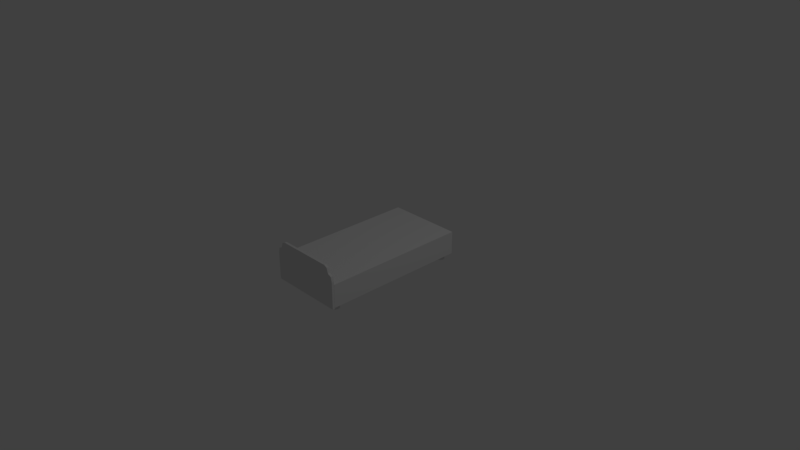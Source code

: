 # Source: Bett_normal.blend  (saved by Blender 2.79.0; exported with 4.5.12 LTS)
import bpy
from mathutils import Matrix  # noqa: F401  (used for matrix-valued properties, if any)

bpy.ops.wm.read_factory_settings(use_empty=True)
scene = bpy.context.scene
scene.name = 'Scene'

# ---- collections
col_collection_1 = bpy.data.collections.new('Collection 1'); scene.collection.children.link(col_collection_1)

# ---- materials (node trees are filled in below, after node groups)
mat_material = bpy.data.materials.new('Material')
mat_material.alpha_threshold = 0.0
mat_material.use_transparent_shadow = False
mat_material.roughness = 0.5
mat_material.line_color = (0.0, 0.0, 0.0, 1.0)

# ---- material node trees

# ---- world
world_world = bpy.data.worlds.new('World'); scene.world = world_world
world_world.color = (0.05088, 0.05088, 0.05088)
world_world.use_sun_shadow = False
world_world.sun_shadow_jitter_overblur = 0.0
world_world.cycles.sampling_method = 'MANUAL'

# ---- cameras
cam_camera = bpy.data.cameras.new('Camera')
cam_camera.clip_end = 100.0
cam_camera.lens = 35.0
cam_camera.sensor_width = 32.0
cam_camera.sensor_height = 18.0
cam_camera.ortho_scale = 7.314
cam_camera.dof.focus_distance = 0.0
cam_camera.dof.aperture_fstop = 128.0

# ---- lights
light_lamp = bpy.data.lights.new('Lamp', 'POINT')
light_lamp.transmission_factor = 0.0
light_lamp.cutoff_distance = 30.0
light_lamp.energy = 100.0
light_lamp.shadow_buffer_clip_start = 1.001
light_lamp.shadow_soft_size = 0.1
light_lamp.shadow_maximum_resolution = 0.006
light_lamp.use_absolute_resolution = True

# ---- meshes
me_cube = bpy.data.meshes.new('Cube')
me_cube.from_pydata([(-0.8431, 0.8509, -0.9665), (-0.9038, 0.8812, -1.589), (-0.9038, 0.8812, -0.9665), (-0.9123, 0.9027, -1.589), (-0.9123, 0.9027, -0.9665), (-0.9038, 0.9241, -1.589), (-0.9038, 0.9241, -0.9665), (-0.7572, 0.9545, -1.589), (-0.7378, 0.9493, -1.589), (-0.6965, 0.9241, -0.9665), (-0.6901, 0.8917, -1.589), (-0.7208, 0.863, -0.9665), (-0.7783, 0.8477, -1.589), (-0.8625, 0.856, -0.9665), (-0.8795, 0.9423, -1.589), (-0.8625, 0.9493, -1.589), (-0.8431, 0.9545, -1.589), (-0.7208, 0.863, -1.589), (-0.7572, 0.8509, -0.9665), (-0.7783, 0.9577, -1.589), (-0.7069, 0.9338, -1.589), (-0.7069, 0.9338, -0.9665), (-0.6901, 0.9136, -1.589), (-0.6965, 0.8812, -0.9665), (-0.7378, 0.856, -0.9665), (-0.8795, 0.863, -0.9665), (-0.9102, 0.8917, -0.9665), (-0.9102, 0.9136, -1.589), (-0.9102, 0.9136, -0.9665), (-0.8934, 0.9338, -0.9665), (-0.8795, 0.9423, -0.9665), (-0.8625, 0.9493, -0.9665), (-0.688, 0.9027, -1.589), (-0.6901, 0.8917, -0.9665), (-0.7783, 0.8477, -0.9665), (-0.822, 0.8477, -1.589), (-0.822, 0.8477, -0.9665), (-0.8795, 0.863, -1.589), (-0.8934, 0.8715, -0.9665), (-0.9102, 0.8917, -1.589), (-0.8934, 0.9338, -1.589), (-0.7208, 0.9423, -1.589), (-0.6965, 0.8812, -1.589), (-0.8002, 0.8466, -1.589), (-0.8002, 0.8466, -0.9665), (-0.8431, 0.8509, -1.589), (-0.8625, 0.856, -1.589), (-0.8934, 0.8715, -1.589), (-0.822, 0.9577, -1.589), (-0.6965, 0.9241, -1.589), (-0.7069, 0.8715, -1.589), (-0.7069, 0.8715, -0.9665), (-0.8431, 0.9545, -0.9665), (-0.822, 0.9577, -0.9665), (-0.8002, 0.9588, -1.589), (-0.8002, 0.9588, -0.9665), (-0.7783, 0.9577, -0.9665), (-0.7572, 0.9545, -0.9665), (-0.7378, 0.9493, -0.9665), (-0.7208, 0.9423, -0.9665), (-0.6901, 0.9136, -0.9665), (-0.688, 0.9027, -0.9665), (-0.7378, 0.856, -1.589), (-0.7572, 0.8509, -1.589), (-1.042, -1.0, -1.051), (-1.042, -1.0, 1.051), (-1.042, 1.0, -1.051), (-1.042, 1.0, 1.051), (-1.028, -1.001, 1.336), (-1.028, -1.033, 1.336), (-1.028, -1.033, -1.128), (-1.028, -1.001, -1.128), (-1.028, -1.033, 0.104), (-1.028, -1.001, 0.104), (-0.9969, -1.033, 1.803), (-0.9969, -1.001, 1.803), (-1.028, -1.033, 0.7201), (-1.028, -1.001, 0.7201), (-1.028, -1.001, -0.5122), (-1.028, -1.033, -0.5122), (-0.5138, -1.001, 1.336), (-0.5138, -1.033, 1.336), (-0.5138, -1.001, -1.128), (-0.5138, -1.033, -1.128), (-0.5138, -1.033, 2.569), (-0.5138, -1.001, 2.569), (-0.5138, -1.033, 0.104), (-0.5138, -1.001, 0.104), (-0.5138, -1.001, 1.952), (-0.5138, -1.033, 1.952), (-0.5138, -1.033, 0.7201), (-0.5138, -1.001, 0.7201), (-0.5138, -1.001, -0.5122), (-0.5138, -1.033, -0.5122), (-0.7708, -1.033, 1.336), (-0.7708, -1.001, -1.128), (-0.7708, -1.033, 2.569), (-0.7708, -1.033, 0.104), (-0.7708, -1.033, 1.952), (-0.7708, -1.033, 0.7201), (-0.7708, -1.033, -0.5122), (-0.7708, -1.001, 1.336), (-0.7708, -1.033, -1.128), (-0.7708, -1.001, 2.569), (-0.7708, -1.001, 0.104), (-0.7708, -1.001, 1.952), (-0.7708, -1.001, 0.7201), (-0.7708, -1.001, -0.5122), (-0.2569, -1.001, 1.336), (-0.2569, -1.033, -1.128), (-0.2569, -1.001, 2.569), (-0.2569, -1.001, 0.104), (-0.2569, -1.001, 1.952), (-0.2569, -1.001, 0.7201), (-0.2569, -1.001, -0.5122), (-0.2569, -1.033, 1.336), (-0.2569, -1.001, -1.128), (-0.2569, -1.033, 2.569), (-0.2569, -1.033, 0.104), (-0.2569, -1.033, 1.952), (-0.2569, -1.033, 0.7201), (-0.2569, -1.033, -0.5122), (-0.6423, -1.001, 1.336), (-0.6423, -1.033, -1.128), (-0.6423, -1.001, 2.569), (-0.6423, -1.001, 0.104), (-0.6423, -1.001, 1.952), (-0.6423, -1.001, 0.7201), (-0.6423, -1.001, -0.5122), (-0.6423, -1.033, 1.336), (-0.6423, -1.001, -1.128), (-0.6423, -1.033, 2.569), (-0.6423, -1.033, 0.104), (-0.6423, -1.033, 1.952), (-0.6423, -1.033, 0.7201), (-0.6423, -1.033, -0.5122), (-0.3854, -1.033, 1.336), (-0.3854, -1.001, -1.128), (-0.3854, -1.033, 2.569), (-0.3854, -1.033, 0.104), (-0.3854, -1.033, 1.952), (-0.3854, -1.033, 0.7201), (-0.3854, -1.033, -0.5122), (-0.3854, -1.001, 1.336), (-0.3854, -1.033, -1.128), (-0.3854, -1.001, 2.569), (-0.3854, -1.001, 0.104), (-0.3854, -1.001, 1.952), (-0.3854, -1.001, 0.7201), (-0.3854, -1.001, -0.5122), (-0.1285, -1.001, 1.336), (-0.1285, -1.033, -1.128), (-0.1285, -1.001, 2.569), (-0.1285, -1.001, 0.104), (-0.1285, -1.001, 1.952), (-0.1285, -1.001, 0.7201), (-0.1285, -1.001, -0.5122), (-0.1285, -1.033, 1.336), (-0.1285, -1.001, -1.128), (-0.1285, -1.033, 2.569), (-0.1285, -1.033, 0.104), (-0.1285, -1.033, 1.952), (-0.1285, -1.033, 0.7201), (-0.1285, -1.033, -0.5122), (-0.8992, -1.033, 1.336), (-0.8992, -1.001, -1.128), (-0.8568, -1.033, 2.427), (-0.8992, -1.033, 0.104), (-0.8992, -1.033, 1.952), (-0.8992, -1.033, 0.7201), (-0.8992, -1.033, -0.5122), (-0.8992, -1.001, 1.336), (-0.8992, -1.033, -1.128), (-0.8568, -1.001, 2.427), (-0.8992, -1.001, 0.104), (-0.8992, -1.001, 1.952), (-0.8992, -1.001, 0.7201), (-0.8992, -1.001, -0.5122), (-0.8779, -0.8715, -0.9665), (-0.8968, -0.9027, -1.589), (-0.8065, -0.9577, -1.589), (-0.8065, -0.9577, -0.9665), (-0.7846, -0.9588, -1.589), (-0.7223, -0.9493, -1.589), (-0.7223, -0.9493, -0.9665), (-0.6724, -0.9027, -0.9665), (0.822, -0.8476, -1.589), (0.9038, -0.8812, -1.589), (0.8934, -0.9338, -0.9665), (0.822, -0.9577, -0.9665), (0.8002, -0.9588, -0.9665), (0.6901, -0.9136, -1.589), (0.6901, -0.8917, -0.9665), (0.7783, -0.8476, -1.589), (0.822, 0.8477, -1.589), (0.822, 0.8477, -0.9665), (0.8431, 0.8509, -1.589), (0.8625, 0.856, -1.589), (0.8795, 0.863, -0.9665), (0.8934, 0.8715, -1.589), (0.9123, 0.9027, -0.9665), (0.8431, 0.9545, -1.589), (0.7783, -0.9577, -0.9665), (0.7572, -0.9545, -1.589), (0.7208, -0.863, -1.589), (-0.847, -0.856, -0.9665), (-0.8779, -0.8715, -1.589), (-0.8883, -0.9241, -1.589), (-0.847, -0.9493, -0.9665), (-0.8276, -0.9545, -0.9665), (-0.7846, -0.9588, -0.9665), (-0.7223, -0.856, -1.589), (0.8002, 0.8466, -1.589), (0.8002, 0.8466, -0.9665), (0.9102, 0.9136, -1.589), (0.8934, 0.9338, -0.9665), (0.8431, 0.9545, -0.9665), (0.7783, 0.9577, -0.9665), (0.7572, 0.9545, -1.589), (0.8625, 0.9493, -0.9665), (0.822, 0.9577, -0.9665), (0.6901, 0.9136, -0.9665), (0.688, 0.9027, -0.9665), (0.6901, 0.8917, -0.9665), (-0.8883, -0.8812, -1.589), (-0.8947, -0.8917, -1.589), (-0.8883, -0.9241, -0.9665), (-0.7053, -0.9423, -0.9665), (-0.6914, -0.8715, -1.589), (0.8002, -0.8466, -1.589), (0.9102, -0.9136, -1.589), (0.9038, -0.9241, -1.589), (0.8934, -0.9338, -1.589), (0.7572, -0.9545, -0.9665), (0.7378, -0.9493, -0.9665), (0.7208, -0.9423, -0.9665), (0.7069, -0.9338, -0.9665), (0.6965, -0.8812, -0.9665), (0.7069, -0.8715, -0.9665), (0.7208, -0.863, -0.9665), (0.8795, 0.863, -1.589), (0.9038, 0.8812, -1.589), (0.9123, 0.9027, -1.589), (0.8795, 0.9423, -1.589), (0.822, 0.9577, -1.589), (0.8002, 0.9588, -1.589), (0.7572, 0.9545, -0.9665), (0.7378, 0.9493, -1.589), (0.7378, 0.9493, -0.9665), (0.7208, 0.9423, -1.589), (0.7069, 0.9338, -1.589), (0.6965, 0.8812, -1.589), (0.7069, 0.8715, -1.589), (0.7572, 0.8509, -1.589), (0.7783, 0.8477, -0.9665), (0.8002, -0.8466, -0.9665), (0.822, -0.8476, -0.9665), (0.8431, -0.8508, -1.589), (0.8795, -0.863, -0.9665), (0.8934, -0.8715, -0.9665), (0.9102, -0.9136, -0.9665), (0.9038, -0.9241, -0.9665), (0.8625, -0.9493, -1.589), (0.6965, -0.9241, -1.589), (0.7069, -0.8715, -1.589), (0.7378, -0.856, -0.9665), (0.7572, -0.8508, -0.9665), (0.7783, -0.8476, -0.9665), (-0.7627, -0.9577, -1.589), (-0.7417, -0.9545, -1.589), (-0.7417, -0.9545, -0.9665), (-0.7053, -0.9423, -1.589), (-0.681, -0.8812, -1.589), (-0.681, -0.8812, -0.9665), (0.8431, -0.8508, -0.9665), (0.8625, -0.856, -1.589), (0.8625, -0.856, -0.9665), (0.8934, -0.8715, -1.589), (0.9123, -0.9027, -0.9665), (0.8795, -0.9423, -0.9665), (0.8625, -0.9493, -0.9665), (0.8431, -0.9545, -0.9665), (0.7783, -0.9577, -1.589), (0.7069, -0.9338, -1.589), (0.7378, -0.856, -1.589), (0.7572, -0.8508, -1.589), (-0.7846, -0.8466, -1.589), (-0.8065, -0.8476, -0.9665), (-0.8276, -0.8508, -0.9665), (-0.864, -0.863, -0.9665), (-0.8947, -0.9136, -1.589), (-0.8779, -0.9338, -0.9665), (-0.681, -0.9241, -1.589), (-0.6746, -0.9136, -1.589), (-0.6914, -0.8715, -0.9665), (-0.7053, -0.863, -1.589), (-0.7053, -0.863, -0.9665), (-0.7223, -0.856, -0.9665), (-0.7417, -0.8508, -0.9665), (0.8431, 0.8509, -0.9665), (0.9038, 0.9241, -0.9665), (0.8934, 0.9338, -1.589), (0.7783, 0.9577, -1.589), (0.688, 0.9027, -1.589), (-0.8065, -0.8476, -1.589), (-0.8779, -0.9338, -1.589), (-0.6746, -0.8917, -0.9665), (-0.7417, -0.8508, -1.589), (0.9038, -0.8812, -0.9665), (0.9102, -0.8917, -1.589), (0.9102, -0.8917, -0.9665), (0.8795, -0.9423, -1.589), (0.8431, -0.9545, -1.589), (0.7208, -0.9423, -1.589), (0.688, -0.9027, -1.589), (0.8625, 0.856, -0.9665), (0.9038, 0.8812, -0.9665), (0.9102, 0.8917, -0.9665), (0.8625, 0.9493, -1.589), (0.7208, 0.9423, -0.9665), (0.6965, 0.9241, -0.9665), (0.7208, 0.863, -0.9665), (0.8934, 0.8715, -0.9665), (0.9102, 0.8917, -1.589), (0.9102, 0.9136, -0.9665), (0.8795, 0.9423, -0.9665), (0.8002, 0.9588, -0.9665), (0.6965, 0.8812, -0.9665), (0.7069, 0.8715, -0.9665), (0.7378, 0.856, -1.589), (0.7378, 0.856, -0.9665), (0.7572, 0.8509, -0.9665), (0.7783, 0.8477, -1.589), (0.9123, -0.9027, -1.589), (0.822, -0.9577, -1.589), (0.7378, -0.9493, -1.589), (-0.847, -0.856, -1.589), (-0.8947, -0.9136, -0.9665), (-0.864, -0.9423, -1.589), (-0.847, -0.9493, -1.589), (-0.8276, -0.9545, -1.589), (-0.7627, -0.9577, -0.9665), (-0.6914, -0.9338, -1.589), (-0.681, -0.9241, -0.9665), (-0.6746, -0.9136, -0.9665), (0.9038, 0.9241, -1.589), (0.7069, 0.9338, -0.9665), (0.6965, 0.9241, -1.589), (0.6901, 0.9136, -1.589), (0.6901, 0.8917, -1.589), (0.7208, 0.863, -1.589), (-0.7846, -0.8466, -0.9665), (-0.8276, -0.8508, -1.589), (-0.864, -0.863, -1.589), (-0.8883, -0.8812, -0.9665), (-0.8947, -0.8917, -0.9665), (-0.8968, -0.9027, -0.9665), (-0.864, -0.9423, -0.9665), (-0.6914, -0.9338, -0.9665), (-0.6724, -0.9027, -1.589), (-0.6746, -0.8917, -1.589), (-0.7627, -0.8476, -1.589), (-0.7627, -0.8476, -0.9665), (0.8795, -0.863, -1.589), (0.8002, -0.9588, -1.589), (0.6965, -0.9241, -0.9665), (0.6901, -0.9136, -0.9665), (0.688, -0.9027, -0.9665), (0.6901, -0.8917, -1.589), (0.6965, -0.8812, -1.589), (1.029, -1.0, -1.051), (1.029, -1.0, 1.051), (1.029, 1.0, -1.051), (1.029, 1.0, 1.051), (0.0, -1.001, 2.569), (0.0, -1.033, 2.569), (0.0, -1.033, 1.336), (0.0, -1.001, 1.336), (1.028, -1.001, 1.336), (1.028, -1.033, 1.336), (1.028, -1.033, -1.128), (1.028, -1.001, -1.128), (0.0, -1.033, -1.128), (0.0, -1.001, -1.128), (1.028, -1.033, 0.104), (1.028, -1.001, 0.104), (0.0, -1.001, 0.104), (0.0, -1.033, 0.104), (0.9969, -1.033, 1.803), (0.0, -1.033, 1.952), (0.0, -1.001, 1.952), (0.9969, -1.001, 1.803), (1.028, -1.033, 0.7201), (1.028, -1.001, 0.7201), (0.0, -1.001, 0.7201), (0.0, -1.033, 0.7201), (1.028, -1.001, -0.5122), (0.0, -1.001, -0.5122), (0.0, -1.033, -0.5122), (1.028, -1.033, -0.5122), (0.5138, -1.001, 1.336), (0.5138, -1.033, 1.336), (0.5138, -1.001, -1.128), (0.5138, -1.033, -1.128), (0.5138, -1.033, 2.569), (0.5138, -1.001, 2.569), (0.5138, -1.033, 0.104), (0.5138, -1.001, 0.104), (0.5138, -1.001, 1.952), (0.5138, -1.033, 1.952), (0.5138, -1.033, 0.7201), (0.5138, -1.001, 0.7201), (0.5138, -1.001, -0.5122), (0.5138, -1.033, -0.5122), (0.7708, -1.033, 1.336), (0.7708, -1.001, -1.128), (0.7708, -1.033, 2.569), (0.7708, -1.033, 0.104), (0.7708, -1.033, 1.952), (0.7708, -1.033, 0.7201), (0.7708, -1.033, -0.5122), (0.7708, -1.001, 1.336), (0.7708, -1.033, -1.128), (0.7708, -1.001, 2.569), (0.7708, -1.001, 0.104), (0.7708, -1.001, 1.952), (0.7708, -1.001, 0.7201), (0.7708, -1.001, -0.5122), (0.2569, -1.001, 1.336), (0.2569, -1.033, -1.128), (0.2569, -1.001, 2.569), (0.2569, -1.001, 0.104), (0.2569, -1.001, 1.952), (0.2569, -1.001, 0.7201), (0.2569, -1.001, -0.5122), (0.2569, -1.033, 1.336), (0.2569, -1.001, -1.128), (0.2569, -1.033, 2.569), (0.2569, -1.033, 0.104), (0.2569, -1.033, 1.952), (0.2569, -1.033, 0.7201), (0.2569, -1.033, -0.5122), (0.6423, -1.001, 1.336), (0.6423, -1.033, -1.128), (0.6423, -1.001, 2.569), (0.6423, -1.001, 0.104), (0.6423, -1.001, 1.952), (0.6423, -1.001, 0.7201), (0.6423, -1.001, -0.5122), (0.6423, -1.033, 1.336), (0.6423, -1.001, -1.128), (0.6423, -1.033, 2.569), (0.6423, -1.033, 0.104), (0.6423, -1.033, 1.952), (0.6423, -1.033, 0.7201), (0.6423, -1.033, -0.5122), (0.3854, -1.033, 1.336), (0.3854, -1.001, -1.128), (0.3854, -1.033, 2.569), (0.3854, -1.033, 0.104), (0.3854, -1.033, 1.952), (0.3854, -1.033, 0.7201), (0.3854, -1.033, -0.5122), (0.3854, -1.001, 1.336), (0.3854, -1.033, -1.128), (0.3854, -1.001, 2.569), (0.3854, -1.001, 0.104), (0.3854, -1.001, 1.952), (0.3854, -1.001, 0.7201), (0.3854, -1.001, -0.5122), (0.1285, -1.001, 1.336), (0.1285, -1.033, -1.128), (0.1285, -1.001, 2.569), (0.1285, -1.001, 0.104), (0.1285, -1.001, 1.952), (0.1285, -1.001, 0.7201), (0.1285, -1.001, -0.5122), (0.1285, -1.033, 1.336), (0.1285, -1.001, -1.128), (0.1285, -1.033, 2.569), (0.1285, -1.033, 0.104), (0.1285, -1.033, 1.952), (0.1285, -1.033, 0.7201), (0.1285, -1.033, -0.5122), (0.8992, -1.033, 1.336), (0.8992, -1.001, -1.128), (0.8568, -1.033, 2.427), (0.8992, -1.033, 0.104), (0.8992, -1.033, 1.952), (0.8992, -1.033, 0.7201), (0.8992, -1.033, -0.5122), (0.8992, -1.001, 1.336), (0.8992, -1.033, -1.128), (0.8568, -1.001, 2.427), (0.8992, -1.001, 0.104), (0.8992, -1.001, 1.952), (0.8992, -1.001, 0.7201), (0.8992, -1.001, -0.5122)], [], [(43, 44, 36, 35), (35, 36, 0, 45), (45, 0, 13, 46), (46, 13, 25, 37), (37, 25, 38, 47), (47, 38, 2, 1), (1, 2, 26, 39), (39, 26, 4, 3), (3, 4, 28, 27), (27, 28, 6, 5), (5, 6, 29, 40), (40, 29, 30, 14), (14, 30, 31, 15), (15, 31, 52, 16), (16, 52, 53, 48), (48, 53, 55, 54), (54, 55, 56, 19), (19, 56, 57, 7), (7, 57, 58, 8), (8, 58, 59, 41), (41, 59, 21, 20), (20, 21, 9, 49), (49, 9, 60, 22), (22, 60, 61, 32), (32, 61, 33, 10), (10, 33, 23, 42), (42, 23, 51, 50), (50, 51, 11, 17), (17, 11, 24, 62), (62, 24, 18, 63), (36, 44, 34, 18, 24, 11, 51, 23, 33, 61, 60, 9, 21, 59, 58, 57, 56, 55, 53, 52, 31, 30, 29, 6, 28, 4, 26, 2, 38, 25, 13, 0), (63, 18, 34, 12), (12, 34, 44, 43), (43, 35, 45, 46, 37, 47, 1, 39, 3, 27, 5, 40, 14, 15, 16, 48, 54, 19, 7, 8, 41, 20, 49, 22, 32, 10, 42, 50, 17, 62, 63, 12), (159, 152, 110, 117), (391, 495, 488, 388), (64, 65, 67, 66), (76, 69, 68, 77), (155, 150, 377, 394), (169, 164, 69, 76), (158, 383, 382, 151), (154, 152, 374, 390), (173, 175, 168, 166), (170, 167, 72, 79), (156, 153, 386, 397), (79, 72, 73, 78), (69, 74, 75, 68), (150, 154, 390, 377), (164, 168, 74, 69), (167, 169, 76, 72), (153, 155, 394, 386), (72, 76, 77, 73), (70, 79, 78, 71), (158, 156, 397, 383), (172, 170, 79, 70), (144, 142, 93, 83), (130, 128, 92, 82), (125, 127, 91, 87), (139, 141, 90, 86), (136, 140, 89, 81), (122, 126, 88, 80), (128, 125, 87, 92), (142, 139, 86, 93), (126, 124, 85, 88), (130, 82, 83, 123), (141, 136, 81, 90), (127, 122, 80, 91), (140, 138, 84, 89), (176, 171, 101, 106), (165, 95, 102, 172), (175, 173, 103, 105), (177, 174, 104, 107), (171, 175, 105, 101), (174, 176, 106, 104), (165, 177, 107, 95), (123, 135, 100, 102), (132, 134, 99, 97), (129, 133, 98, 94), (135, 132, 97, 100), (134, 129, 94, 99), (133, 131, 96, 98), (161, 159, 117, 119), (162, 157, 115, 120), (163, 160, 118, 121), (157, 161, 119, 115), (160, 162, 120, 118), (151, 163, 121, 109), (137, 149, 114, 116), (146, 148, 113, 111), (143, 147, 112, 108), (149, 146, 111, 114), (147, 145, 110, 112), (137, 116, 109, 144), (148, 143, 108, 113), (89, 84, 131, 133), (90, 81, 129, 134), (93, 86, 132, 135), (81, 89, 133, 129), (86, 90, 134, 132), (83, 93, 135, 123), (106, 101, 122, 127), (95, 130, 123, 102), (105, 103, 124, 126), (107, 104, 125, 128), (101, 105, 126, 122), (104, 106, 127, 125), (95, 107, 128, 130), (91, 80, 143, 148), (82, 137, 144, 83), (88, 85, 145, 147), (92, 87, 146, 149), (80, 88, 147, 143), (87, 91, 148, 146), (82, 92, 149, 137), (119, 117, 138, 140), (120, 115, 136, 141), (121, 118, 139, 142), (115, 119, 140, 136), (118, 120, 141, 139), (109, 121, 142, 144), (382, 398, 163, 151), (387, 395, 162, 160), (376, 389, 161, 157), (398, 387, 160, 163), (395, 376, 157, 162), (389, 375, 159, 161), (116, 114, 156, 158), (111, 113, 155, 153), (108, 112, 154, 150), (114, 111, 153, 156), (112, 110, 152, 154), (116, 158, 151, 109), (113, 108, 150, 155), (71, 78, 177, 165), (73, 77, 176, 174), (68, 75, 175, 171), (78, 73, 174, 177), (75, 74, 168, 175), (71, 165, 172, 70), (77, 68, 171, 176), (102, 100, 170, 172), (97, 99, 169, 167), (94, 98, 168, 164), (100, 97, 167, 170), (99, 94, 164, 169), (98, 96, 166, 168), (286, 304, 287, 351), (304, 352, 288, 287), (352, 336, 205, 288), (336, 353, 289, 205), (353, 206, 178, 289), (206, 224, 354, 178), (224, 225, 355, 354), (225, 179, 356, 355), (179, 290, 337, 356), (290, 207, 226, 337), (207, 305, 291, 226), (305, 338, 357, 291), (338, 339, 208, 357), (339, 340, 209, 208), (340, 180, 181, 209), (180, 182, 210, 181), (182, 268, 341, 210), (268, 269, 270, 341), (269, 183, 184, 270), (183, 271, 227, 184), (271, 342, 358, 227), (342, 292, 343, 358), (292, 293, 344, 343), (293, 359, 185, 344), (359, 360, 306, 185), (360, 272, 273, 306), (272, 228, 294, 273), (228, 295, 296, 294), (295, 211, 297, 296), (211, 307, 298, 297), (287, 288, 205, 289, 178, 354, 355, 356, 337, 226, 291, 357, 208, 209, 181, 210, 341, 270, 184, 227, 358, 343, 344, 185, 306, 273, 294, 296, 297, 298, 362, 351), (307, 361, 362, 298), (361, 286, 351, 362), (286, 361, 307, 211, 295, 228, 272, 360, 359, 293, 292, 342, 271, 183, 269, 268, 182, 180, 340, 339, 338, 305, 207, 290, 179, 225, 224, 206, 353, 336, 352, 304), (229, 255, 256, 186), (186, 256, 274, 257), (257, 274, 276, 275), (275, 276, 258, 363), (363, 258, 259, 277), (277, 259, 308, 187), (187, 308, 310, 309), (309, 310, 278, 333), (333, 278, 260, 230), (230, 260, 261, 231), (231, 261, 188, 232), (232, 188, 279, 311), (311, 279, 280, 262), (262, 280, 281, 312), (312, 281, 189, 334), (334, 189, 190, 364), (364, 190, 202, 282), (282, 202, 233, 203), (203, 233, 234, 335), (335, 234, 235, 313), (313, 235, 236, 283), (283, 236, 365, 263), (263, 365, 366, 191), (191, 366, 367, 314), (314, 367, 192, 368), (368, 192, 237, 369), (369, 237, 238, 264), (264, 238, 239, 204), (204, 239, 265, 284), (284, 265, 266, 285), (256, 255, 267, 266, 265, 239, 238, 237, 192, 367, 366, 365, 236, 235, 234, 233, 202, 190, 189, 281, 280, 279, 188, 261, 260, 278, 310, 308, 259, 258, 276, 274), (285, 266, 267, 193), (193, 267, 255, 229), (229, 186, 257, 275, 363, 277, 187, 309, 333, 230, 231, 232, 311, 262, 312, 334, 364, 282, 203, 335, 313, 283, 263, 191, 314, 368, 369, 264, 204, 284, 285, 193), (212, 194, 195, 213), (194, 196, 299, 195), (196, 197, 315, 299), (197, 240, 198, 315), (240, 199, 322, 198), (199, 241, 316, 322), (241, 323, 317, 316), (323, 242, 200, 317), (242, 214, 324, 200), (214, 345, 300, 324), (345, 301, 215, 300), (301, 243, 325, 215), (243, 318, 219, 325), (318, 201, 216, 219), (201, 244, 220, 216), (244, 245, 326, 220), (245, 302, 217, 326), (302, 218, 246, 217), (218, 247, 248, 246), (247, 249, 319, 248), (249, 250, 346, 319), (250, 347, 320, 346), (347, 348, 221, 320), (348, 303, 222, 221), (303, 349, 223, 222), (349, 251, 327, 223), (251, 252, 328, 327), (252, 350, 321, 328), (350, 329, 330, 321), (329, 253, 331, 330), (195, 299, 315, 198, 322, 316, 317, 200, 324, 300, 215, 325, 219, 216, 220, 326, 217, 246, 248, 319, 346, 320, 221, 222, 223, 327, 328, 321, 330, 331, 254, 213), (253, 332, 254, 331), (332, 212, 213, 254), (212, 332, 253, 329, 350, 252, 251, 349, 303, 348, 347, 250, 249, 247, 218, 302, 245, 244, 201, 318, 243, 301, 345, 214, 242, 323, 241, 199, 240, 197, 196, 194), (416, 486, 493, 423), (375, 374, 152, 159), (173, 166, 96, 103), (131, 124, 103, 96), (124, 131, 84, 85), (138, 145, 85, 84), (145, 138, 117, 110), (370, 372, 373, 371), (372, 66, 67, 373), (64, 370, 371, 65), (372, 370, 64, 66), (67, 65, 371, 373), (374, 375, 479, 472), (392, 393, 378, 379), (475, 394, 377, 470), (479, 437, 430, 472), (489, 392, 379, 484), (478, 471, 382, 383), (474, 390, 374, 472), (493, 486, 488, 495), (490, 399, 384, 487), (430, 437, 458, 465), (476, 397, 386, 473), (399, 396, 385, 384), (379, 378, 391, 388), (470, 377, 390, 474), (484, 379, 388, 488), (458, 404, 405, 465), (487, 384, 392, 489), (405, 404, 451, 444), (473, 386, 394, 475), (384, 385, 393, 392), (380, 381, 396, 399), (478, 383, 397, 476), (451, 416, 423, 444), (492, 380, 399, 490), (464, 403, 413, 462), (450, 402, 412, 448), (445, 407, 411, 447), (459, 406, 410, 461), (456, 401, 409, 460), (442, 400, 408, 446), (448, 412, 407, 445), (462, 413, 406, 459), (446, 408, 405, 444), (450, 443, 403, 402), (461, 410, 401, 456), (447, 411, 400, 442), (460, 409, 404, 458), (496, 426, 421, 491), (485, 492, 422, 415), (495, 425, 423, 493), (497, 427, 424, 494), (491, 421, 425, 495), (494, 424, 426, 496), (485, 415, 427, 497), (443, 422, 420, 455), (452, 417, 419, 454), (449, 414, 418, 453), (455, 420, 417, 452), (454, 419, 414, 449), (453, 418, 416, 451), (481, 439, 437, 479), (482, 440, 435, 477), (483, 441, 438, 480), (477, 435, 439, 481), (480, 438, 440, 482), (471, 429, 441, 483), (457, 436, 434, 469), (466, 431, 433, 468), (463, 428, 432, 467), (469, 434, 431, 466), (467, 432, 430, 465), (457, 464, 429, 436), (468, 433, 428, 463), (409, 453, 451, 404), (410, 454, 449, 401), (413, 455, 452, 406), (401, 449, 453, 409), (406, 452, 454, 410), (403, 443, 455, 413), (426, 447, 442, 421), (415, 422, 443, 450), (425, 446, 444, 423), (427, 448, 445, 424), (421, 442, 446, 425), (424, 445, 447, 426), (415, 450, 448, 427), (411, 468, 463, 400), (402, 403, 464, 457), (408, 467, 465, 405), (412, 469, 466, 407), (400, 463, 467, 408), (407, 466, 468, 411), (402, 457, 469, 412), (439, 460, 458, 437), (440, 461, 456, 435), (441, 462, 459, 438), (435, 456, 460, 439), (438, 459, 461, 440), (429, 464, 462, 441), (382, 471, 483, 398), (387, 480, 482, 395), (376, 477, 481, 389), (398, 483, 480, 387), (395, 482, 477, 376), (389, 481, 479, 375), (436, 478, 476, 434), (431, 473, 475, 433), (428, 470, 474, 432), (434, 476, 473, 431), (432, 474, 472, 430), (436, 429, 471, 478), (433, 475, 470, 428), (381, 485, 497, 396), (385, 494, 496, 393), (378, 491, 495, 391), (396, 497, 494, 385), (381, 380, 492, 485), (393, 496, 491, 378), (422, 492, 490, 420), (417, 487, 489, 419), (414, 484, 488, 418), (420, 490, 487, 417), (419, 489, 484, 414), (418, 488, 486, 416)])
_uv = me_cube.uv_layers.new(name='UVMap')
_uv.uv.foreach_set('vector', [0.7497, 0.4267, 0.7497, 0.3473, 0.7532, 0.3473, 0.7532, 0.4267, 0.7532, 0.4267, 0.7532, 0.3473, 0.7566, 0.3473, 0.7566, 0.4267, 0.7566, 0.4267, 0.7566, 0.3473, 0.7598, 0.3473, 0.7598, 0.4267, 0.7598, 0.4267, 0.7598, 0.3473, 0.7625, 0.3473, 0.7625, 0.4267, 0.7625, 0.4267, 0.7625, 0.3473, 0.7648, 0.3473, 0.7648, 0.4267, 0.7648, 0.4267, 0.7648, 0.3473, 0.7665, 0.3473, 0.7665, 0.4267, 0.8191, 0.268, 0.8191, 0.3473, 0.8174, 0.3473, 0.8174, 0.2679, 0.8174, 0.2679, 0.8174, 0.3473, 0.8156, 0.3473, 0.8156, 0.2679, 0.8156, 0.2679, 0.8156, 0.3473, 0.8139, 0.3473, 0.8139, 0.2679, 0.8139, 0.2679, 0.8139, 0.3473, 0.8122, 0.3473, 0.8122, 0.268, 0.7329, 0.2679, 0.7329, 0.3473, 0.7312, 0.3473, 0.7312, 0.2679, 0.7312, 0.2679, 0.7312, 0.3473, 0.729, 0.3473, 0.729, 0.2679, 0.729, 0.2679, 0.729, 0.3473, 0.7262, 0.3473, 0.7262, 0.2679, 0.7262, 0.2679, 0.7262, 0.3473, 0.7231, 0.3473, 0.7231, 0.2679, 0.7231, 0.2679, 0.7231, 0.3473, 0.7197, 0.3473, 0.7197, 0.2679, 0.7197, 0.2679, 0.7197, 0.3473, 0.7161, 0.3473, 0.7161, 0.2679, 0.7161, 0.2679, 0.7161, 0.3473, 0.7126, 0.3473, 0.7126, 0.2679, 0.7126, 0.2679, 0.7126, 0.3473, 0.7092, 0.3473, 0.7092, 0.2679, 0.7092, 0.2679, 0.7092, 0.3473, 0.706, 0.3473, 0.706, 0.2679, 0.706, 0.2679, 0.706, 0.3473, 0.7033, 0.3473, 0.7033, 0.2679, 0.7033, 0.2679, 0.7033, 0.3473, 0.701, 0.3473, 0.701, 0.2679, 0.701, 0.2679, 0.701, 0.3473, 0.6993, 0.3473, 0.6993, 0.2679, 0.8261, 0.2683, 0.8261, 0.3437, 0.8244, 0.3434, 0.8244, 0.268, 0.8244, 0.268, 0.8244, 0.3434, 0.8226, 0.3433, 0.8226, 0.2679, 0.8226, 0.2679, 0.8226, 0.3433, 0.8208, 0.3434, 0.8208, 0.268, 0.8208, 0.268, 0.8208, 0.3434, 0.8191, 0.3437, 0.8191, 0.2683, 0.7329, 0.4267, 0.7329, 0.3473, 0.7346, 0.3473, 0.7346, 0.4267, 0.7346, 0.4267, 0.7346, 0.3473, 0.7368, 0.3473, 0.7368, 0.4267, 0.7368, 0.4267, 0.7368, 0.3473, 0.7396, 0.3473, 0.7396, 0.4267, 0.7396, 0.4267, 0.7396, 0.3473, 0.7427, 0.3473, 0.7427, 0.4267, 0.738, 0.4379, 0.7383, 0.4407, 0.7383, 0.4435, 0.738, 0.4462, 0.7373, 0.4487, 0.7363, 0.4509, 0.7351, 0.4527, 0.7336, 0.4541, 0.7319, 0.455, 0.7302, 0.4553, 0.7284, 0.4551, 0.7266, 0.4544, 0.725, 0.4531, 0.7235, 0.4514, 0.7222, 0.4492, 0.7212, 0.4468, 0.7205, 0.4441, 0.7202, 0.4414, 0.7202, 0.4386, 0.7205, 0.4359, 0.7212, 0.4334, 0.7222, 0.4312, 0.7235, 0.4293, 0.725, 0.4279, 0.7266, 0.4271, 0.7284, 0.4267, 0.7302, 0.4269, 0.7319, 0.4277, 0.7336, 0.4289, 0.7351, 0.4307, 0.7363, 0.4328, 0.7373, 0.4352, 0.7427, 0.4267, 0.7427, 0.3473, 0.7461, 0.3473, 0.7461, 0.4267, 0.7461, 0.4267, 0.7461, 0.3473, 0.7497, 0.3473, 0.7497, 0.4267, 0.7928, 0.4414, 0.7924, 0.4441, 0.7918, 0.4468, 0.7908, 0.4492, 0.7895, 0.4514, 0.788, 0.4531, 0.7864, 0.4544, 0.7846, 0.4551, 0.7828, 0.4553, 0.7811, 0.455, 0.7794, 0.4541, 0.7779, 0.4527, 0.7767, 0.4509, 0.7757, 0.4487, 0.775, 0.4462, 0.7746, 0.4435, 0.7746, 0.4407, 0.775, 0.4379, 0.7757, 0.4352, 0.7767, 0.4328, 0.7779, 0.4307, 0.7794, 0.4289, 0.7811, 0.4277, 0.7828, 0.4269, 0.7846, 0.4267, 0.7864, 0.4271, 0.788, 0.4279, 0.7895, 0.4293, 0.7908, 0.4312, 0.7918, 0.4334, 0.7924, 0.4359, 0.7928, 0.4386, 0.8, 0.3827, 0.8052, 0.3827, 0.8052, 0.399, 0.8, 0.399, 0.9948, 0.3562, 0.9948, 0.3783, 0.9897, 0.3783, 0.9897, 0.3562, 0.6658, 0.2679, 0.6658, 6.083e-08, 0.9897, 0.0, 0.9897, 0.2679, 0.9999, 0.7073, 0.9999, 0.7859, 0.9947, 0.7859, 0.9947, 0.7073, 0.1456, 0.2358, 0.1456, 0.1572, 0.1664, 0.1572, 0.1664, 0.2358, 0.645, 0.2358, 0.645, 0.1572, 0.6658, 0.1572, 0.6658, 0.2358, 1.0, 0.1147, 1.0, 0.1311, 0.9948, 0.1311, 0.9948, 0.1147, 0.1456, 0.0786, 0.1456, 0.0, 0.1664, 0.0, 0.1664, 0.0786, 0.9947, 0.9256, 0.9947, 0.865, 0.9999, 0.865, 0.9999, 0.9256, 0.645, 0.393, 0.645, 0.3144, 0.6658, 0.3144, 0.6658, 0.393, 0.1456, 0.393, 0.1456, 0.3144, 0.1664, 0.3144, 0.1664, 0.393, 0.9999, 0.5502, 0.9999, 0.6288, 0.9947, 0.6288, 0.9947, 0.5502, 0.9999, 0.7859, 0.9999, 0.8455, 0.9947, 0.8455, 0.9947, 0.7859, 0.1456, 0.1572, 0.1456, 0.0786, 0.1664, 0.0786, 0.1664, 0.1572, 0.645, 0.1572, 0.645, 0.0786, 0.6608, 0.09772, 0.6658, 0.1572, 0.645, 0.3144, 0.645, 0.2358, 0.6658, 0.2358, 0.6658, 0.3144, 0.1456, 0.3144, 0.1456, 0.2358, 0.1664, 0.2358, 0.1664, 0.3144, 0.9999, 0.6288, 0.9999, 0.7073, 0.9947, 0.7073, 0.9947, 0.6288, 0.9999, 0.4716, 0.9999, 0.5502, 0.9947, 0.5502, 0.9947, 0.4716, 0.1456, 0.4716, 0.1456, 0.393, 0.1664, 0.393, 0.1664, 0.4716, 0.645, 0.4716, 0.645, 0.393, 0.6658, 0.393, 0.6658, 0.4716, 0.5617, 0.4716, 0.5617, 0.393, 0.5825, 0.393, 0.5825, 0.4716, 0.06241, 0.4716, 0.06241, 0.393, 0.08322, 0.393, 0.08322, 0.4716, 0.06241, 0.3144, 0.06241, 0.2358, 0.08322, 0.2358, 0.08322, 0.3144, 0.5617, 0.3144, 0.5617, 0.2358, 0.5825, 0.2358, 0.5825, 0.3144, 0.5617, 0.1572, 0.5617, 0.0786, 0.5825, 0.0786, 0.5825, 0.1572, 0.06241, 0.1572, 0.06241, 0.0786, 0.08322, 0.0786, 0.08322, 0.1572, 0.06241, 0.393, 0.06241, 0.3144, 0.08322, 0.3144, 0.08322, 0.393, 0.5617, 0.393, 0.5617, 0.3144, 0.5825, 0.3144, 0.5825, 0.393, 0.06241, 0.0786, 0.06241, 0.0, 0.08322, 0.0, 0.08322, 0.0786, 1.0, 0.04916, 1.0, 0.06555, 0.9948, 0.06555, 0.9948, 0.04916, 0.5617, 0.2358, 0.5617, 0.1572, 0.5825, 0.1572, 0.5825, 0.2358, 0.06241, 0.2358, 0.06241, 0.1572, 0.08322, 0.1572, 0.08322, 0.2358, 0.5617, 0.0786, 0.5617, 0.0, 0.5825, 0.0, 0.5825, 0.0786, 0.0208, 0.2358, 0.0208, 0.1572, 0.04161, 0.1572, 0.04161, 0.2358, 1.0, 0.01639, 1.0, 0.03278, 0.9948, 0.03278, 0.9948, 0.01639, 0.0208, 0.0786, 0.02768, 0.01812, 0.04161, 0.0, 0.04161, 0.0786, 0.0208, 0.393, 0.0208, 0.3144, 0.04161, 0.3144, 0.04161, 0.393, 0.0208, 0.1572, 0.0208, 0.0786, 0.04161, 0.0786, 0.04161, 0.1572, 0.0208, 0.3144, 0.0208, 0.2358, 0.04161, 0.2358, 0.04161, 0.3144, 0.0208, 0.4716, 0.0208, 0.393, 0.04161, 0.393, 0.04161, 0.4716, 0.6033, 0.4716, 0.6033, 0.393, 0.6241, 0.393, 0.6241, 0.4716, 0.6033, 0.3144, 0.6033, 0.2358, 0.6241, 0.2358, 0.6241, 0.3144, 0.6033, 0.1572, 0.6033, 0.0786, 0.6241, 0.0786, 0.6241, 0.1572, 0.6033, 0.393, 0.6033, 0.3144, 0.6241, 0.3144, 0.6241, 0.393, 0.6033, 0.2358, 0.6033, 0.1572, 0.6241, 0.1572, 0.6241, 0.2358, 0.6033, 0.0786, 0.6033, 0.0, 0.6241, 0.0, 0.6241, 0.0786, 0.5201, 0.0786, 0.5201, 0.0, 0.5409, 0.0, 0.5409, 0.0786, 0.5201, 0.2358, 0.5201, 0.1572, 0.5409, 0.1572, 0.5409, 0.2358, 0.5201, 0.393, 0.5201, 0.3144, 0.5409, 0.3144, 0.5409, 0.393, 0.5201, 0.1572, 0.5201, 0.0786, 0.5409, 0.0786, 0.5409, 0.1572, 0.5201, 0.3144, 0.5201, 0.2358, 0.5409, 0.2358, 0.5409, 0.3144, 0.5201, 0.4716, 0.5201, 0.393, 0.5409, 0.393, 0.5409, 0.4716, 0.104, 0.4716, 0.104, 0.393, 0.1248, 0.393, 0.1248, 0.4716, 0.104, 0.3144, 0.104, 0.2358, 0.1248, 0.2358, 0.1248, 0.3144, 0.104, 0.1572, 0.104, 0.0786, 0.1248, 0.0786, 0.1248, 0.1572, 0.104, 0.393, 0.104, 0.3144, 0.1248, 0.3144, 0.1248, 0.393, 0.104, 0.0786, 0.104, 0.0, 0.1248, 0.0, 0.1248, 0.0786, 1.0, 0.08194, 1.0, 0.09833, 0.9948, 0.09833, 0.9948, 0.08194, 0.104, 0.2358, 0.104, 0.1572, 0.1248, 0.1572, 0.1248, 0.2358, 0.5825, 0.0786, 0.5825, 0.0, 0.6033, 0.0, 0.6033, 0.0786, 0.5825, 0.2358, 0.5825, 0.1572, 0.6033, 0.1572, 0.6033, 0.2358, 0.5825, 0.393, 0.5825, 0.3144, 0.6033, 0.3144, 0.6033, 0.393, 0.5825, 0.1572, 0.5825, 0.0786, 0.6033, 0.0786, 0.6033, 0.1572, 0.5825, 0.3144, 0.5825, 0.2358, 0.6033, 0.2358, 0.6033, 0.3144, 0.5825, 0.4716, 0.5825, 0.393, 0.6033, 0.393, 0.6033, 0.4716, 0.04161, 0.2358, 0.04161, 0.1572, 0.06241, 0.1572, 0.06241, 0.2358, 1.0, 0.03278, 1.0, 0.04916, 0.9948, 0.04916, 0.9948, 0.03278, 0.04161, 0.0786, 0.04161, 0.0, 0.06241, 0.0, 0.06241, 0.0786, 0.04161, 0.393, 0.04161, 0.3144, 0.06241, 0.3144, 0.06241, 0.393, 0.04161, 0.1572, 0.04161, 0.0786, 0.06241, 0.0786, 0.06241, 0.1572, 0.04161, 0.3144, 0.04161, 0.2358, 0.06241, 0.2358, 0.06241, 0.3144, 0.04161, 0.4716, 0.04161, 0.393, 0.06241, 0.393, 0.06241, 0.4716, 0.08322, 0.2358, 0.08322, 0.1572, 0.104, 0.1572, 0.104, 0.2358, 1.0, 0.06555, 1.0, 0.08194, 0.9948, 0.08194, 0.9948, 0.06555, 0.08322, 0.0786, 0.08322, 0.0, 0.104, 0.0, 0.104, 0.0786, 0.08322, 0.393, 0.08322, 0.3144, 0.104, 0.3144, 0.104, 0.393, 0.08322, 0.1572, 0.08322, 0.0786, 0.104, 0.0786, 0.104, 0.1572, 0.08322, 0.3144, 0.08322, 0.2358, 0.104, 0.2358, 0.104, 0.3144, 0.08322, 0.4716, 0.08322, 0.393, 0.104, 0.393, 0.104, 0.4716, 0.5409, 0.0786, 0.5409, 0.0, 0.5617, 0.0, 0.5617, 0.0786, 0.5409, 0.2358, 0.5409, 0.1572, 0.5617, 0.1572, 0.5617, 0.2358, 0.5409, 0.393, 0.5409, 0.3144, 0.5617, 0.3144, 0.5617, 0.393, 0.5409, 0.1572, 0.5409, 0.0786, 0.5617, 0.0786, 0.5617, 0.1572, 0.5409, 0.3144, 0.5409, 0.2358, 0.5617, 0.2358, 0.5617, 0.3144, 0.5409, 0.4716, 0.5409, 0.393, 0.5617, 0.393, 0.5617, 0.4716, 0.4993, 0.4716, 0.4993, 0.393, 0.5201, 0.393, 0.5201, 0.4716, 0.4993, 0.3144, 0.4993, 0.2358, 0.5201, 0.2358, 0.5201, 0.3144, 0.4993, 0.1572, 0.4993, 0.0786, 0.5201, 0.0786, 0.5201, 0.1572, 0.4993, 0.393, 0.4993, 0.3144, 0.5201, 0.3144, 0.5201, 0.393, 0.4993, 0.2358, 0.4993, 0.1572, 0.5201, 0.1572, 0.5201, 0.2358, 0.4993, 0.0786, 0.4993, 0.0, 0.5201, 0.0, 0.5201, 0.0786, 0.1248, 0.4716, 0.1248, 0.393, 0.1456, 0.393, 0.1456, 0.4716, 0.1248, 0.3144, 0.1248, 0.2358, 0.1456, 0.2358, 0.1456, 0.3144, 0.1248, 0.1572, 0.1248, 0.0786, 0.1456, 0.0786, 0.1456, 0.1572, 0.1248, 0.393, 0.1248, 0.3144, 0.1456, 0.3144, 0.1456, 0.393, 0.1248, 0.0786, 0.1248, 0.0, 0.1456, 0.0, 0.1456, 0.0786, 1.0, 0.09833, 1.0, 0.1147, 0.9948, 0.1147, 0.9948, 0.09833, 0.1248, 0.2358, 0.1248, 0.1572, 0.1456, 0.1572, 0.1456, 0.2358, 1.931e-08, 0.4716, 1.931e-08, 0.393, 0.0208, 0.393, 0.0208, 0.4716, 1.931e-08, 0.3144, 0.0, 0.2358, 0.0208, 0.2358, 0.0208, 0.3144, 0.0, 0.1572, 0.00498, 0.09772, 0.0208, 0.0786, 0.0208, 0.1572, 1.931e-08, 0.393, 1.931e-08, 0.3144, 0.0208, 0.3144, 0.0208, 0.393, 0.9947, 0.8455, 0.9999, 0.8455, 0.9999, 0.865, 0.9947, 0.865, 1.0, 0.0, 1.0, 0.01639, 0.9948, 0.01639, 0.9948, 0.0, 0.0, 0.2358, 0.0, 0.1572, 0.0208, 0.1572, 0.0208, 0.2358, 0.6241, 0.4716, 0.6241, 0.393, 0.645, 0.393, 0.645, 0.4716, 0.6241, 0.3144, 0.6241, 0.2358, 0.645, 0.2358, 0.645, 0.3144, 0.6241, 0.1572, 0.6241, 0.0786, 0.645, 0.0786, 0.645, 0.1572, 0.6241, 0.393, 0.6241, 0.3144, 0.645, 0.3144, 0.645, 0.393, 0.6241, 0.2358, 0.6241, 0.1572, 0.645, 0.1572, 0.645, 0.2358, 0.6241, 0.0786, 0.6241, 0.0, 0.6381, 0.01812, 0.645, 0.0786, 0.7833, 0.3473, 0.7868, 0.3473, 0.7868, 0.4267, 0.7833, 0.4267, 0.7868, 0.3473, 0.7902, 0.3473, 0.7902, 0.4267, 0.7868, 0.4267, 0.7902, 0.3473, 0.7934, 0.3473, 0.7934, 0.4267, 0.7902, 0.4267, 0.7934, 0.3473, 0.7961, 0.3473, 0.7961, 0.4267, 0.7934, 0.4267, 0.7961, 0.3473, 0.7984, 0.3473, 0.7984, 0.4267, 0.7961, 0.4267, 0.7984, 0.3473, 0.8, 0.3473, 0.8, 0.4267, 0.7984, 0.4267, 0.8122, 0.3474, 0.8139, 0.3473, 0.8139, 0.4267, 0.8122, 0.4267, 0.8139, 0.3473, 0.8156, 0.3473, 0.8156, 0.4267, 0.8139, 0.4267, 0.8156, 0.3473, 0.8174, 0.3473, 0.8174, 0.4267, 0.8156, 0.4267, 0.8174, 0.3473, 0.8191, 0.3474, 0.8191, 0.4267, 0.8174, 0.4267, 0.8, 0.3473, 0.7984, 0.3473, 0.7984, 0.2679, 0.8, 0.2679, 0.7984, 0.3473, 0.7961, 0.3473, 0.7961, 0.2679, 0.7984, 0.2679, 0.7961, 0.3473, 0.7934, 0.3473, 0.7934, 0.2679, 0.7961, 0.2679, 0.7934, 0.3473, 0.7902, 0.3473, 0.7902, 0.2679, 0.7934, 0.2679, 0.7902, 0.3473, 0.7868, 0.3473, 0.7868, 0.2679, 0.7902, 0.2679, 0.7868, 0.3473, 0.7833, 0.3473, 0.7833, 0.2679, 0.7868, 0.2679, 0.7833, 0.3473, 0.7797, 0.3473, 0.7797, 0.2679, 0.7833, 0.2679, 0.7797, 0.3473, 0.7763, 0.3473, 0.7763, 0.2679, 0.7797, 0.2679, 0.7763, 0.3473, 0.7732, 0.3473, 0.7732, 0.2679, 0.7763, 0.2679, 0.7732, 0.3473, 0.7704, 0.3473, 0.7704, 0.2679, 0.7732, 0.2679, 0.7704, 0.3473, 0.7682, 0.3473, 0.7682, 0.2679, 0.7704, 0.2679, 0.7682, 0.3473, 0.7665, 0.3473, 0.7665, 0.2679, 0.7682, 0.2679, 0.8191, 0.3477, 0.8208, 0.3474, 0.8208, 0.4228, 0.8191, 0.423, 0.8208, 0.3474, 0.8226, 0.3473, 0.8226, 0.4227, 0.8208, 0.4228, 0.8226, 0.3473, 0.8244, 0.3474, 0.8244, 0.4228, 0.8226, 0.4227, 0.8244, 0.3474, 0.8261, 0.3477, 0.8261, 0.423, 0.8244, 0.4228, 0.7665, 0.3473, 0.7682, 0.3473, 0.7682, 0.4267, 0.7665, 0.4267, 0.7682, 0.3473, 0.7704, 0.3473, 0.7704, 0.4267, 0.7682, 0.4267, 0.7704, 0.3473, 0.7732, 0.3473, 0.7732, 0.4267, 0.7704, 0.4267, 0.7732, 0.3473, 0.7763, 0.3473, 0.7763, 0.4267, 0.7732, 0.4267, 0.6661, 0.4379, 0.6668, 0.4352, 0.6678, 0.4328, 0.669, 0.4307, 0.6705, 0.4289, 0.6722, 0.4277, 0.6739, 0.4269, 0.6757, 0.4267, 0.6775, 0.4271, 0.6791, 0.4279, 0.6806, 0.4293, 0.6819, 0.4312, 0.6829, 0.4334, 0.6836, 0.4359, 0.6839, 0.4386, 0.6839, 0.4414, 0.6836, 0.4441, 0.6829, 0.4468, 0.6819, 0.4492, 0.6806, 0.4514, 0.6791, 0.4531, 0.6775, 0.4544, 0.6757, 0.4551, 0.6739, 0.4553, 0.6722, 0.455, 0.6705, 0.4541, 0.669, 0.4527, 0.6678, 0.4509, 0.6668, 0.4487, 0.6661, 0.4462, 0.6658, 0.4435, 0.6658, 0.4407, 0.7763, 0.3473, 0.7797, 0.3473, 0.7797, 0.4267, 0.7763, 0.4267, 0.7797, 0.3473, 0.7833, 0.3473, 0.7833, 0.4267, 0.7797, 0.4267, 0.6839, 0.4414, 0.6839, 0.4386, 0.6843, 0.4359, 0.6849, 0.4334, 0.6859, 0.4312, 0.6872, 0.4293, 0.6887, 0.4279, 0.6903, 0.4271, 0.6921, 0.4267, 0.6939, 0.4269, 0.6956, 0.4277, 0.6973, 0.4289, 0.6988, 0.4307, 0.7, 0.4328, 0.701, 0.4352, 0.7017, 0.4379, 0.7021, 0.4407, 0.7021, 0.4435, 0.7017, 0.4462, 0.701, 0.4487, 0.7, 0.4509, 0.6988, 0.4527, 0.6973, 0.4541, 0.6956, 0.455, 0.6939, 0.4553, 0.6921, 0.4551, 0.6903, 0.4544, 0.6887, 0.4531, 0.6872, 0.4514, 0.6859, 0.4492, 0.6849, 0.4468, 0.6843, 0.4441, 0.7497, 0.2679, 0.7497, 0.3473, 0.7461, 0.3473, 0.7461, 0.2679, 0.7461, 0.2679, 0.7461, 0.3473, 0.7427, 0.3473, 0.7427, 0.2679, 0.7427, 0.2679, 0.7427, 0.3473, 0.7396, 0.3473, 0.7396, 0.2679, 0.7396, 0.2679, 0.7396, 0.3473, 0.7368, 0.3473, 0.7368, 0.2679, 0.7368, 0.2679, 0.7368, 0.3473, 0.7346, 0.3473, 0.7346, 0.2679, 0.7346, 0.2679, 0.7346, 0.3473, 0.7329, 0.3473, 0.7329, 0.2679, 0.833, 0.3477, 0.833, 0.423, 0.8313, 0.4228, 0.8313, 0.3474, 0.8313, 0.3474, 0.8313, 0.4228, 0.8295, 0.4227, 0.8295, 0.3473, 0.8295, 0.3473, 0.8295, 0.4227, 0.8278, 0.4228, 0.8278, 0.3474, 0.8278, 0.3474, 0.8278, 0.4228, 0.8261, 0.423, 0.8261, 0.3477, 0.6658, 0.4267, 0.6658, 0.3473, 0.6674, 0.3473, 0.6674, 0.4267, 0.6674, 0.4267, 0.6674, 0.3473, 0.6697, 0.3473, 0.6697, 0.4267, 0.6697, 0.4267, 0.6697, 0.3473, 0.6725, 0.3473, 0.6725, 0.4267, 0.6725, 0.4267, 0.6725, 0.3473, 0.6756, 0.3473, 0.6756, 0.4267, 0.6756, 0.4267, 0.6756, 0.3473, 0.679, 0.3473, 0.679, 0.4267, 0.679, 0.4267, 0.679, 0.3473, 0.6825, 0.3473, 0.6825, 0.4267, 0.6825, 0.4267, 0.6825, 0.3473, 0.6861, 0.3473, 0.6861, 0.4267, 0.6861, 0.4267, 0.6861, 0.3473, 0.6895, 0.3473, 0.6895, 0.4267, 0.6895, 0.4267, 0.6895, 0.3473, 0.6926, 0.3473, 0.6926, 0.4267, 0.6926, 0.4267, 0.6926, 0.3473, 0.6954, 0.3473, 0.6954, 0.4267, 0.6954, 0.4267, 0.6954, 0.3473, 0.6977, 0.3473, 0.6977, 0.4267, 0.6977, 0.4267, 0.6977, 0.3473, 0.6993, 0.3473, 0.6993, 0.4267, 0.8122, 0.268, 0.8122, 0.3473, 0.8105, 0.3473, 0.8105, 0.2679, 0.8105, 0.2679, 0.8105, 0.3473, 0.8087, 0.3473, 0.8087, 0.2679, 0.8087, 0.2679, 0.8087, 0.3473, 0.8069, 0.3473, 0.8069, 0.2679, 0.8069, 0.2679, 0.8069, 0.3473, 0.8052, 0.3473, 0.8052, 0.268, 0.7665, 0.2679, 0.7665, 0.3473, 0.7648, 0.3473, 0.7648, 0.2679, 0.7648, 0.2679, 0.7648, 0.3473, 0.7625, 0.3473, 0.7625, 0.2679, 0.7625, 0.2679, 0.7625, 0.3473, 0.7598, 0.3473, 0.7598, 0.2679, 0.7598, 0.2679, 0.7598, 0.3473, 0.7566, 0.3473, 0.7566, 0.2679, 0.7568, 0.4441, 0.7565, 0.4414, 0.7565, 0.4386, 0.7568, 0.4359, 0.7575, 0.4334, 0.7585, 0.4312, 0.7598, 0.4293, 0.7613, 0.4279, 0.7629, 0.4271, 0.7647, 0.4267, 0.7665, 0.4269, 0.7682, 0.4277, 0.7699, 0.4289, 0.7714, 0.4307, 0.7726, 0.4328, 0.7736, 0.4352, 0.7743, 0.4379, 0.7746, 0.4407, 0.7746, 0.4435, 0.7743, 0.4462, 0.7736, 0.4487, 0.7726, 0.4509, 0.7714, 0.4527, 0.7699, 0.4541, 0.7682, 0.455, 0.7665, 0.4553, 0.7647, 0.4551, 0.7629, 0.4544, 0.7613, 0.4531, 0.7598, 0.4514, 0.7585, 0.4492, 0.7575, 0.4468, 0.7566, 0.2679, 0.7566, 0.3473, 0.7532, 0.3473, 0.7532, 0.2679, 0.7532, 0.2679, 0.7532, 0.3473, 0.7497, 0.3473, 0.7497, 0.2679, 0.7383, 0.4407, 0.7387, 0.4379, 0.7394, 0.4352, 0.7404, 0.4328, 0.7416, 0.4307, 0.7431, 0.4289, 0.7448, 0.4277, 0.7465, 0.4269, 0.7483, 0.4267, 0.7501, 0.4271, 0.7517, 0.4279, 0.7532, 0.4293, 0.7545, 0.4312, 0.7555, 0.4334, 0.7561, 0.4359, 0.7565, 0.4386, 0.7565, 0.4414, 0.7561, 0.4441, 0.7555, 0.4468, 0.7545, 0.4492, 0.7532, 0.4514, 0.7517, 0.4531, 0.7501, 0.4544, 0.7483, 0.4551, 0.7465, 0.4553, 0.7448, 0.455, 0.7431, 0.4541, 0.7416, 0.4527, 0.7404, 0.4509, 0.7394, 0.4487, 0.7387, 0.4462, 0.7383, 0.4435, 0.7161, 0.4267, 0.7126, 0.4267, 0.7126, 0.3473, 0.7161, 0.3473, 0.7126, 0.4267, 0.7092, 0.4267, 0.7092, 0.3473, 0.7126, 0.3473, 0.7092, 0.4267, 0.706, 0.4267, 0.706, 0.3473, 0.7092, 0.3473, 0.706, 0.4267, 0.7033, 0.4267, 0.7033, 0.3473, 0.706, 0.3473, 0.7033, 0.4267, 0.701, 0.4267, 0.701, 0.3473, 0.7033, 0.3473, 0.701, 0.4267, 0.6993, 0.4267, 0.6993, 0.3473, 0.701, 0.3473, 0.8261, 0.2683, 0.8278, 0.268, 0.8278, 0.3434, 0.8261, 0.3437, 0.8278, 0.268, 0.8295, 0.2679, 0.8295, 0.3433, 0.8278, 0.3434, 0.8295, 0.2679, 0.8313, 0.268, 0.8313, 0.3434, 0.8295, 0.3433, 0.8313, 0.268, 0.833, 0.2683, 0.833, 0.3437, 0.8313, 0.3434, 0.6993, 0.3473, 0.6977, 0.3473, 0.6977, 0.2679, 0.6993, 0.2679, 0.6977, 0.3473, 0.6954, 0.3473, 0.6954, 0.2679, 0.6977, 0.2679, 0.6954, 0.3473, 0.6926, 0.3473, 0.6926, 0.2679, 0.6954, 0.2679, 0.6926, 0.3473, 0.6895, 0.3473, 0.6895, 0.2679, 0.6926, 0.2679, 0.6895, 0.3473, 0.6861, 0.3473, 0.6861, 0.2679, 0.6895, 0.2679, 0.6861, 0.3473, 0.6825, 0.3473, 0.6825, 0.2679, 0.6861, 0.2679, 0.6825, 0.3473, 0.679, 0.3473, 0.679, 0.2679, 0.6825, 0.2679, 0.679, 0.3473, 0.6756, 0.3473, 0.6756, 0.2679, 0.679, 0.2679, 0.6756, 0.3473, 0.6725, 0.3473, 0.6725, 0.2679, 0.6756, 0.2679, 0.6725, 0.3473, 0.6697, 0.3473, 0.6697, 0.2679, 0.6725, 0.2679, 0.6697, 0.3473, 0.6674, 0.3473, 0.6674, 0.2679, 0.6697, 0.2679, 0.6674, 0.3473, 0.6658, 0.3473, 0.6658, 0.2679, 0.6674, 0.2679, 0.8052, 0.3474, 0.8069, 0.3473, 0.8069, 0.4267, 0.8052, 0.4267, 0.8069, 0.3473, 0.8087, 0.3473, 0.8087, 0.4267, 0.8069, 0.4267, 0.8087, 0.3473, 0.8105, 0.3473, 0.8105, 0.4267, 0.8087, 0.4267, 0.8105, 0.3473, 0.8122, 0.3474, 0.8122, 0.4267, 0.8105, 0.4267, 0.7329, 0.4267, 0.7312, 0.4267, 0.7312, 0.3473, 0.7329, 0.3473, 0.7312, 0.4267, 0.729, 0.4267, 0.729, 0.3473, 0.7312, 0.3473, 0.729, 0.4267, 0.7262, 0.4267, 0.7262, 0.3473, 0.729, 0.3473, 0.7262, 0.4267, 0.7231, 0.4267, 0.7231, 0.3473, 0.7262, 0.3473, 0.823, 0.4441, 0.8223, 0.4468, 0.8213, 0.4492, 0.8201, 0.4514, 0.8186, 0.4531, 0.8169, 0.4544, 0.8152, 0.4551, 0.8134, 0.4553, 0.8116, 0.455, 0.81, 0.4541, 0.8085, 0.4527, 0.8072, 0.4509, 0.8062, 0.4487, 0.8056, 0.4462, 0.8052, 0.4435, 0.8052, 0.4407, 0.8056, 0.4379, 0.8062, 0.4352, 0.8072, 0.4328, 0.8085, 0.4307, 0.81, 0.4289, 0.8116, 0.4277, 0.8134, 0.4269, 0.8152, 0.4267, 0.8169, 0.4271, 0.8186, 0.4279, 0.8201, 0.4293, 0.8213, 0.4312, 0.8223, 0.4334, 0.823, 0.4359, 0.8234, 0.4386, 0.8234, 0.4414, 0.7231, 0.4267, 0.7197, 0.4267, 0.7197, 0.3473, 0.7231, 0.3473, 0.7197, 0.4267, 0.7161, 0.4267, 0.7161, 0.3473, 0.7197, 0.3473, 0.7202, 0.4407, 0.7202, 0.4435, 0.7199, 0.4462, 0.7192, 0.4487, 0.7182, 0.4509, 0.7169, 0.4527, 0.7154, 0.4541, 0.7138, 0.455, 0.712, 0.4553, 0.7102, 0.4551, 0.7085, 0.4544, 0.7068, 0.4531, 0.7053, 0.4514, 0.7041, 0.4492, 0.7031, 0.4468, 0.7024, 0.4441, 0.7021, 0.4414, 0.7021, 0.4386, 0.7024, 0.4359, 0.7031, 0.4334, 0.7041, 0.4312, 0.7053, 0.4293, 0.7068, 0.4279, 0.7085, 0.4271, 0.7102, 0.4267, 0.712, 0.4269, 0.7138, 0.4277, 0.7154, 0.4289, 0.7169, 0.4307, 0.7182, 0.4328, 0.7192, 0.4352, 0.7199, 0.4379, 0.9897, 0.4581, 0.9897, 0.4374, 0.9948, 0.4374, 0.9948, 0.4581, 0.8, 0.3663, 0.8052, 0.3663, 0.8052, 0.3827, 0.8, 0.3827, 0.9947, 0.9256, 0.9999, 0.9256, 0.9999, 0.944, 0.9947, 0.944, 0.8, 0.4482, 0.8052, 0.4482, 0.8052, 0.4646, 0.8, 0.4646, 0.8052, 0.4482, 0.8, 0.4482, 0.8, 0.4318, 0.8052, 0.4318, 0.8, 0.4154, 0.8052, 0.4154, 0.8052, 0.4318, 0.8, 0.4318, 0.8052, 0.4154, 0.8, 0.4154, 0.8, 0.399, 0.8052, 0.399, 0.3231, 0.7397, 0.3231, 0.9948, 2.896e-08, 0.9948, 0.0, 0.7397, 0.6708, 0.7397, 0.3354, 0.7397, 0.3354, 0.4716, 0.6708, 0.4716, 0.3354, 0.7397, 3.861e-08, 0.7397, 0.0, 0.4716, 0.3354, 0.4716, 0.6708, 0.7358, 0.9947, 0.7358, 0.9947, 1.0, 0.6708, 1.0, 0.9947, 0.7358, 0.6708, 0.7358, 0.6708, 0.4716, 0.9947, 0.4716, 0.8052, 0.3663, 0.8, 0.3663, 0.8, 0.3499, 0.8052, 0.3499, 0.9897, 0.2239, 0.9948, 0.2239, 0.9948, 0.2985, 0.9897, 0.2985, 0.1872, 0.2358, 0.1664, 0.2358, 0.1664, 0.1572, 0.1872, 0.1572, 0.8, 0.3499, 0.8, 0.3335, 0.8052, 0.3335, 0.8052, 0.3499, 0.3537, 0.2358, 0.3329, 0.2358, 0.3329, 0.1572, 0.3537, 0.1572, 1.0, 0.1475, 0.9948, 0.1475, 0.9948, 0.1311, 1.0, 0.1311, 0.1872, 0.0786, 0.1664, 0.0786, 0.1664, 0.0, 0.1872, 0.0, 0.9948, 0.4374, 0.9897, 0.4374, 0.9897, 0.3783, 0.9948, 0.3783, 0.3537, 0.393, 0.3329, 0.393, 0.3329, 0.3144, 0.3537, 0.3144, 0.8052, 0.3335, 0.8, 0.3335, 0.8, 0.3171, 0.8052, 0.3171, 0.1872, 0.393, 0.1664, 0.393, 0.1664, 0.3144, 0.1872, 0.3144, 0.9897, 0.07463, 0.9948, 0.07463, 0.9948, 0.1493, 0.9897, 0.1493, 0.9897, 0.2985, 0.9948, 0.2985, 0.9948, 0.3562, 0.9897, 0.3562, 0.1872, 0.1572, 0.1664, 0.1572, 0.1664, 0.0786, 0.1872, 0.0786, 0.3537, 0.1572, 0.3329, 0.1572, 0.3379, 0.09772, 0.3537, 0.0786, 0.8, 0.3171, 0.8, 0.3007, 0.8052, 0.3007, 0.8052, 0.3171, 0.3537, 0.3144, 0.3329, 0.3144, 0.3329, 0.2358, 0.3537, 0.2358, 0.8052, 0.3007, 0.8, 0.3007, 0.8, 0.2843, 0.8052, 0.2843, 0.1872, 0.3144, 0.1664, 0.3144, 0.1664, 0.2358, 0.1872, 0.2358, 0.9897, 0.1493, 0.9948, 0.1493, 0.9948, 0.2239, 0.9897, 0.2239, 0.9897, 0.0, 0.9948, 0.0, 0.9948, 0.07463, 0.9897, 0.07463, 0.1872, 0.4716, 0.1664, 0.4716, 0.1664, 0.393, 0.1872, 0.393, 0.8, 0.2843, 0.8, 0.2679, 0.8052, 0.2679, 0.8052, 0.2843, 0.3537, 0.4716, 0.3329, 0.4716, 0.3329, 0.393, 0.3537, 0.393, 0.4369, 0.4716, 0.4161, 0.4716, 0.4161, 0.393, 0.4369, 0.393, 0.2705, 0.4716, 0.2497, 0.4716, 0.2497, 0.393, 0.2705, 0.393, 0.2705, 0.3144, 0.2497, 0.3144, 0.2497, 0.2358, 0.2705, 0.2358, 0.4369, 0.3144, 0.4161, 0.3144, 0.4161, 0.2358, 0.4369, 0.2358, 0.4369, 0.1572, 0.4161, 0.1572, 0.4161, 0.0786, 0.4369, 0.0786, 0.2705, 0.1572, 0.2497, 0.1572, 0.2497, 0.0786, 0.2705, 0.0786, 0.2705, 0.393, 0.2497, 0.393, 0.2497, 0.3144, 0.2705, 0.3144, 0.4369, 0.393, 0.4161, 0.393, 0.4161, 0.3144, 0.4369, 0.3144, 0.2705, 0.0786, 0.2497, 0.0786, 0.2497, 0.0, 0.2705, 0.0, 1.0, 0.213, 0.9948, 0.213, 0.9948, 0.1967, 1.0, 0.1967, 0.4369, 0.2358, 0.4161, 0.2358, 0.4161, 0.1572, 0.4369, 0.1572, 0.2705, 0.2358, 0.2497, 0.2358, 0.2497, 0.1572, 0.2705, 0.1572, 0.4369, 0.0786, 0.4161, 0.0786, 0.4161, 0.0, 0.4369, 0.0, 0.3121, 0.2358, 0.2913, 0.2358, 0.2913, 0.1572, 0.3121, 0.1572, 1.0, 0.2458, 0.9948, 0.2458, 0.9948, 0.2294, 1.0, 0.2294, 0.3121, 0.0786, 0.2913, 0.0786, 0.2913, 0.0, 0.3052, 0.01812, 0.3121, 0.393, 0.2913, 0.393, 0.2913, 0.3144, 0.3121, 0.3144, 0.3121, 0.1572, 0.2913, 0.1572, 0.2913, 0.0786, 0.3121, 0.0786, 0.3121, 0.3144, 0.2913, 0.3144, 0.2913, 0.2358, 0.3121, 0.2358, 0.3121, 0.4716, 0.2913, 0.4716, 0.2913, 0.393, 0.3121, 0.393, 0.3953, 0.4716, 0.3745, 0.4716, 0.3745, 0.393, 0.3953, 0.393, 0.3953, 0.3144, 0.3745, 0.3144, 0.3745, 0.2358, 0.3953, 0.2358, 0.3953, 0.1572, 0.3745, 0.1572, 0.3745, 0.0786, 0.3953, 0.0786, 0.3953, 0.393, 0.3745, 0.393, 0.3745, 0.3144, 0.3953, 0.3144, 0.3953, 0.2358, 0.3745, 0.2358, 0.3745, 0.1572, 0.3953, 0.1572, 0.3953, 0.0786, 0.3745, 0.0786, 0.3745, 0.0, 0.3953, 0.0, 0.4785, 0.0786, 0.4577, 0.0786, 0.4577, 0.0, 0.4785, 0.0, 0.4785, 0.2358, 0.4577, 0.2358, 0.4577, 0.1572, 0.4785, 0.1572, 0.4785, 0.393, 0.4577, 0.393, 0.4577, 0.3144, 0.4785, 0.3144, 0.4785, 0.1572, 0.4577, 0.1572, 0.4577, 0.0786, 0.4785, 0.0786, 0.4785, 0.3144, 0.4577, 0.3144, 0.4577, 0.2358, 0.4785, 0.2358, 0.4785, 0.4716, 0.4577, 0.4716, 0.4577, 0.393, 0.4785, 0.393, 0.2289, 0.4716, 0.208, 0.4716, 0.208, 0.393, 0.2289, 0.393, 0.2289, 0.3144, 0.208, 0.3144, 0.208, 0.2358, 0.2289, 0.2358, 0.2289, 0.1572, 0.208, 0.1572, 0.208, 0.0786, 0.2289, 0.0786, 0.2289, 0.393, 0.208, 0.393, 0.208, 0.3144, 0.2289, 0.3144, 0.2289, 0.0786, 0.208, 0.0786, 0.208, 0.0, 0.2289, 0.0, 1.0, 0.1803, 0.9948, 0.1803, 0.9948, 0.1639, 1.0, 0.1639, 0.2289, 0.2358, 0.208, 0.2358, 0.208, 0.1572, 0.2289, 0.1572, 0.4161, 0.0786, 0.3953, 0.0786, 0.3953, 0.0, 0.4161, 0.0, 0.4161, 0.2358, 0.3953, 0.2358, 0.3953, 0.1572, 0.4161, 0.1572, 0.4161, 0.393, 0.3953, 0.393, 0.3953, 0.3144, 0.4161, 0.3144, 0.4161, 0.1572, 0.3953, 0.1572, 0.3953, 0.0786, 0.4161, 0.0786, 0.4161, 0.3144, 0.3953, 0.3144, 0.3953, 0.2358, 0.4161, 0.2358, 0.4161, 0.4716, 0.3953, 0.4716, 0.3953, 0.393, 0.4161, 0.393, 0.2913, 0.2358, 0.2705, 0.2358, 0.2705, 0.1572, 0.2913, 0.1572, 1.0, 0.2294, 0.9948, 0.2294, 0.9948, 0.213, 1.0, 0.213, 0.2913, 0.0786, 0.2705, 0.0786, 0.2705, 0.0, 0.2913, 0.0, 0.2913, 0.393, 0.2705, 0.393, 0.2705, 0.3144, 0.2913, 0.3144, 0.2913, 0.1572, 0.2705, 0.1572, 0.2705, 0.0786, 0.2913, 0.0786, 0.2913, 0.3144, 0.2705, 0.3144, 0.2705, 0.2358, 0.2913, 0.2358, 0.2913, 0.4716, 0.2705, 0.4716, 0.2705, 0.393, 0.2913, 0.393, 0.2497, 0.2358, 0.2289, 0.2358, 0.2289, 0.1572, 0.2497, 0.1572, 1.0, 0.1967, 0.9948, 0.1967, 0.9948, 0.1803, 1.0, 0.1803, 0.2497, 0.0786, 0.2289, 0.0786, 0.2289, 0.0, 0.2497, 0.0, 0.2497, 0.393, 0.2289, 0.393, 0.2289, 0.3144, 0.2497, 0.3144, 0.2497, 0.1572, 0.2289, 0.1572, 0.2289, 0.0786, 0.2497, 0.0786, 0.2497, 0.3144, 0.2289, 0.3144, 0.2289, 0.2358, 0.2497, 0.2358, 0.2497, 0.4716, 0.2289, 0.4716, 0.2289, 0.393, 0.2497, 0.393, 0.4577, 0.0786, 0.4369, 0.0786, 0.4369, 0.0, 0.4577, 0.0, 0.4577, 0.2358, 0.4369, 0.2358, 0.4369, 0.1572, 0.4577, 0.1572, 0.4577, 0.393, 0.4369, 0.393, 0.4369, 0.3144, 0.4577, 0.3144, 0.4577, 0.1572, 0.4369, 0.1572, 0.4369, 0.0786, 0.4577, 0.0786, 0.4577, 0.3144, 0.4369, 0.3144, 0.4369, 0.2358, 0.4577, 0.2358, 0.4577, 0.4716, 0.4369, 0.4716, 0.4369, 0.393, 0.4577, 0.393, 0.4993, 0.4716, 0.4785, 0.4716, 0.4785, 0.393, 0.4993, 0.393, 0.4993, 0.3144, 0.4785, 0.3144, 0.4785, 0.2358, 0.4993, 0.2358, 0.4993, 0.1572, 0.4785, 0.1572, 0.4785, 0.0786, 0.4993, 0.0786, 0.4993, 0.393, 0.4785, 0.393, 0.4785, 0.3144, 0.4993, 0.3144, 0.4993, 0.2358, 0.4785, 0.2358, 0.4785, 0.1572, 0.4993, 0.1572, 0.4993, 0.0786, 0.4785, 0.0786, 0.4785, 0.0, 0.4993, 0.0, 0.208, 0.4716, 0.1872, 0.4716, 0.1872, 0.393, 0.208, 0.393, 0.208, 0.3144, 0.1872, 0.3144, 0.1872, 0.2358, 0.208, 0.2358, 0.208, 0.1572, 0.1872, 0.1572, 0.1872, 0.0786, 0.208, 0.0786, 0.208, 0.393, 0.1872, 0.393, 0.1872, 0.3144, 0.208, 0.3144, 0.208, 0.0786, 0.1872, 0.0786, 0.1872, 0.0, 0.208, 0.0, 1.0, 0.1639, 0.9948, 0.1639, 0.9948, 0.1475, 1.0, 0.1475, 0.208, 0.2358, 0.1872, 0.2358, 0.1872, 0.1572, 0.208, 0.1572, 0.3329, 0.4716, 0.3121, 0.4716, 0.3121, 0.393, 0.3329, 0.393, 0.3329, 0.3144, 0.3121, 0.3144, 0.3121, 0.2358, 0.3329, 0.2358, 0.3329, 0.1572, 0.3121, 0.1572, 0.3121, 0.0786, 0.3279, 0.09772, 0.3329, 0.393, 0.3121, 0.393, 0.3121, 0.3144, 0.3329, 0.3144, 1.0, 0.2622, 0.9948, 0.2622, 0.9948, 0.2458, 1.0, 0.2458, 0.3329, 0.2358, 0.3121, 0.2358, 0.3121, 0.1572, 0.3329, 0.1572, 0.3745, 0.4716, 0.3537, 0.4716, 0.3537, 0.393, 0.3745, 0.393, 0.3745, 0.3144, 0.3537, 0.3144, 0.3537, 0.2358, 0.3745, 0.2358, 0.3745, 0.1572, 0.3537, 0.1572, 0.3537, 0.0786, 0.3745, 0.0786, 0.3745, 0.393, 0.3537, 0.393, 0.3537, 0.3144, 0.3745, 0.3144, 0.3745, 0.2358, 0.3537, 0.2358, 0.3537, 0.1572, 0.3745, 0.1572, 0.3745, 0.0786, 0.3537, 0.0786, 0.3606, 0.01812, 0.3745, 0.0])
me_cube.materials.append(mat_material)
me_cube.use_remesh_preserve_volume = False
me_cube.use_remesh_preserve_attributes = False
me_cube.use_mirror_vertex_groups = False
me_cube.update()

# ---- objects
ob_cube = bpy.data.objects.new('Cube', me_cube)
ob_lamp = bpy.data.objects.new('Lamp', light_lamp)
ob_camera = bpy.data.objects.new('Camera', cam_camera)

# ---- transforms, parenting, visibility, modifiers, constraints
ob_cube.location = (0.0, 0.0, 0.0)
ob_cube.scale = (0.5, 1.0, 0.15)
ob_cube.lock_rotations_4d = False
ob_cube.empty_display_type = 'ARROWS'
ob_cube.lineart.crease_threshold = 0.0
ob_lamp.location = (4.076, 1.005, 5.904)
ob_lamp.rotation_euler = (0.6503, 0.05522, 1.866)
ob_lamp.lock_rotations_4d = False
ob_lamp.empty_display_type = 'ARROWS'
ob_lamp.color = (0.0, 0.0, 0.0, 0.0)
ob_lamp.lineart.crease_threshold = 0.0
ob_camera.location = (7.481, -6.508, 5.344)
ob_camera.rotation_euler = (1.109, 0.0, 0.8149)
ob_camera.lock_rotations_4d = False
ob_camera.empty_display_type = 'ARROWS'
ob_camera.color = (0.0, 0.0, 0.0, 0.0)
ob_camera.display_type = 'WIRE'
ob_camera.lineart.crease_threshold = 0.0

# ---- collection membership
col_collection_1.objects.link(ob_cube)
col_collection_1.objects.link(ob_lamp)
col_collection_1.objects.link(ob_camera)

# ---- scene / render settings (as saved in the file)
scene.camera = ob_camera
scene.frame_start = 1; scene.frame_end = 250; scene.frame_set(1)
scene.render.engine = 'BLENDER_EEVEE_NEXT'
scene.render.resolution_percentage = 50
scene.render.dither_intensity = 0.0
scene.cycles.use_denoising = False
scene.cycles.samples = 128
scene.cycles.sampling_pattern = 'TABULATED_SOBOL'
scene.cycles.use_adaptive_sampling = False
scene.cycles.use_light_tree = False
scene.cycles.blur_glossy = 0.0
scene.cycles.sample_clamp_indirect = 0.0
scene.view_settings.view_transform = 'Standard'
bpy.context.view_layer.update()
